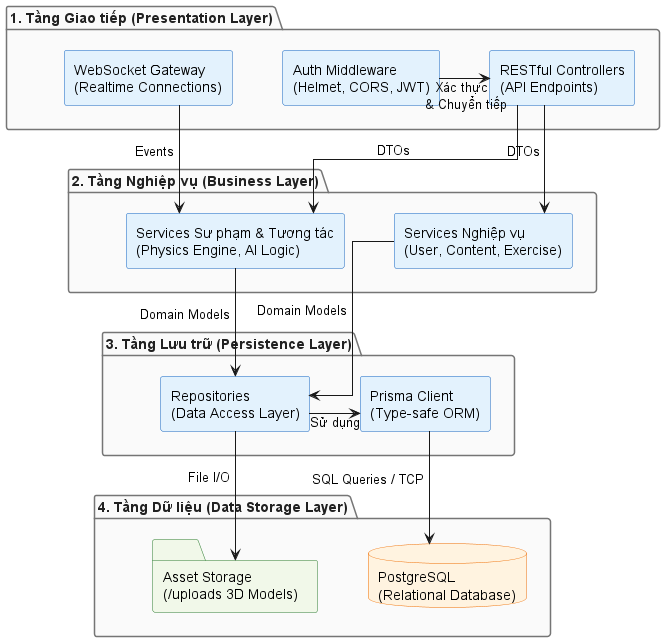

The diagram above was rendered by PlantUML. Its source (embedded in the PNG):
@startuml
' Tùy chỉnh đường nét vuông góc, gọn gàng theo chuẩn UML Distilled
skinparam linetype ortho
skinparam nodesep 50
skinparam ranksep 40
skinparam componentStyle rectangle

' Thiết lập bảng màu chuyên nghiệp, phân định ranh giới rõ ràng
skinparam package {
    BackgroundColor #FAFAFA
    BorderColor #757575
    FontColor #212121
    FontSize 14
    FontStyle bold
}
skinparam component {
    BackgroundColor #E3F2FD
    BorderColor #1565C0
    FontName sans-serif
}
skinparam database {
    BackgroundColor #FFF3E0
    BorderColor #EF6C00
}
skinparam folder {
    BackgroundColor #F1F8E9
    BorderColor #2E7D32
}

' ==========================================
' ĐỊNH NGHĨA CÁC TẦNG KIẾN TRÚC
' ==========================================

package "1. Tầng Giao tiếp (Presentation Layer)" as L1 {
    component "Auth Middleware\n(Helmet, CORS, JWT)" as Mid
    component "RESTful Controllers\n(API Endpoints)" as Ctrl
    component "WebSocket Gateway\n(Realtime Connections)" as WS
    
    Mid -right-> Ctrl : "Xác thực \n & Chuyển tiếp"
}

package "2. Tầng Nghiệp vụ (Business Layer)" as L2 {
    component "Services Nghiệp vụ\n(User, Content, Exercise)" as BizSvc
    component "Services Sư phạm & Tương tác\n(Physics Engine, AI Logic)" as PhysSvc
}

package "3. Tầng Lưu trữ (Persistence Layer)" as L3 {
    component "Repositories\n(Data Access Layer)" as Repo
    component "Prisma Client\n(Type-safe ORM)" as ORM
    
    Repo -right-> ORM : "Sử dụng"
}

package "4. Tầng Dữ liệu (Data Storage Layer)" as L4 {
    database "PostgreSQL\n(Relational Database)" as DB
    folder "Asset Storage\n(/uploads 3D Models)" as Storage
}

' ==========================================
' ÉP LAYOUT XẾP CHỒNG THEO CHIỀU DỌC
' ==========================================
L1 -[hidden]down-> L2
L2 -[hidden]down-> L3
L3 -[hidden]down-> L4

' ==========================================
' ĐỊNH NGHĨA LUỒNG GIAO TIẾP (DATA FLOW)
' ==========================================
Ctrl -down-> BizSvc : " DTOs "
Ctrl -down-> PhysSvc : " DTOs "
WS -down-> PhysSvc : " Events "

BizSvc -down-> Repo : " Domain Models "
PhysSvc -down-> Repo : " Domain Models "

ORM -down-> DB : " SQL Queries / TCP "
Repo -down-> Storage : " File I/O "

@enduml